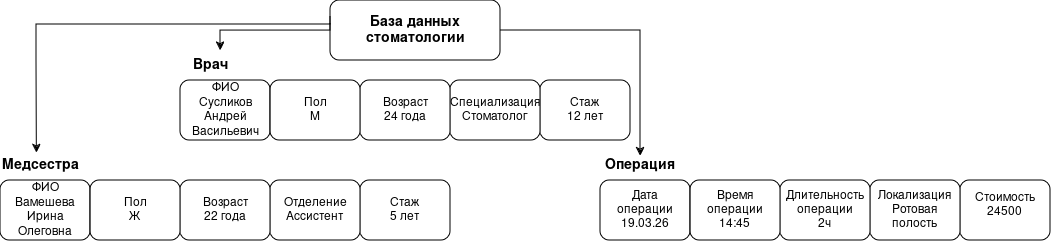

The diagram above was exported from draw.io. Its source (the exported page's mxGraphModel, read from the mxfile embedded in the PNG):
<mxGraphModel dx="2491" dy="846" grid="1" gridSize="10" guides="1" tooltips="1" connect="1" arrows="1" fold="1" page="1" pageScale="1" pageWidth="827" pageHeight="1169" math="0" shadow="0">
  <root>
    <mxCell id="0" />
    <mxCell id="1" parent="0" />
    <mxCell id="aJmuPXIUWK0WVCXZoVCT-12" connectable="0" parent="1" style="group" value="" vertex="1">
      <mxGeometry height="60" width="450" x="40" y="120" as="geometry" />
    </mxCell>
    <mxCell id="aJmuPXIUWK0WVCXZoVCT-3" parent="aJmuPXIUWK0WVCXZoVCT-12" style="rounded=1;whiteSpace=wrap;html=1;" value="" vertex="1">
      <mxGeometry height="60" width="90" as="geometry" />
    </mxCell>
    <mxCell id="aJmuPXIUWK0WVCXZoVCT-6" parent="aJmuPXIUWK0WVCXZoVCT-12" style="rounded=1;whiteSpace=wrap;html=1;" value="" vertex="1">
      <mxGeometry height="60" width="90" x="360" as="geometry" />
    </mxCell>
    <mxCell id="aJmuPXIUWK0WVCXZoVCT-7" parent="aJmuPXIUWK0WVCXZoVCT-12" style="rounded=1;whiteSpace=wrap;html=1;" value="" vertex="1">
      <mxGeometry height="60" width="90" x="270" as="geometry" />
    </mxCell>
    <mxCell id="aJmuPXIUWK0WVCXZoVCT-8" parent="aJmuPXIUWK0WVCXZoVCT-12" style="rounded=1;whiteSpace=wrap;html=1;" value="" vertex="1">
      <mxGeometry height="60" width="90" x="180" as="geometry" />
    </mxCell>
    <mxCell id="aJmuPXIUWK0WVCXZoVCT-9" parent="aJmuPXIUWK0WVCXZoVCT-12" style="rounded=1;whiteSpace=wrap;html=1;" value="" vertex="1">
      <mxGeometry height="60" width="90" x="90" as="geometry" />
    </mxCell>
    <mxCell id="aJmuPXIUWK0WVCXZoVCT-28" parent="aJmuPXIUWK0WVCXZoVCT-12" style="text;html=1;whiteSpace=wrap;strokeColor=none;fillColor=none;align=center;verticalAlign=middle;rounded=0;" value="&lt;div&gt;Пол&lt;/div&gt;&lt;div&gt;М&lt;br&gt;&lt;/div&gt;" vertex="1">
      <mxGeometry height="30" width="60" x="105" y="15" as="geometry" />
    </mxCell>
    <mxCell id="aJmuPXIUWK0WVCXZoVCT-30" parent="aJmuPXIUWK0WVCXZoVCT-12" style="text;html=1;whiteSpace=wrap;strokeColor=none;fillColor=none;align=center;verticalAlign=middle;rounded=0;" value="&lt;div&gt;ФИО&lt;/div&gt;&lt;div&gt;Сусликов Андрей&lt;/div&gt;&lt;div&gt;Васильевич&lt;br&gt;&lt;/div&gt;" vertex="1">
      <mxGeometry height="30" width="60" x="15" y="15" as="geometry" />
    </mxCell>
    <mxCell id="aJmuPXIUWK0WVCXZoVCT-36" parent="aJmuPXIUWK0WVCXZoVCT-12" style="text;html=1;whiteSpace=wrap;strokeColor=none;fillColor=none;align=center;verticalAlign=middle;rounded=0;" value="&lt;div&gt;Специализация&lt;/div&gt;&lt;div&gt;Стоматолог&lt;br&gt;&lt;/div&gt;" vertex="1">
      <mxGeometry height="30" width="60" x="285" y="15" as="geometry" />
    </mxCell>
    <mxCell id="aJmuPXIUWK0WVCXZoVCT-38" parent="aJmuPXIUWK0WVCXZoVCT-12" style="text;html=1;whiteSpace=wrap;strokeColor=none;fillColor=none;align=center;verticalAlign=middle;rounded=0;" value="&lt;div&gt;Стаж&lt;/div&gt;&lt;div&gt;12 лет&lt;br&gt;&lt;/div&gt;" vertex="1">
      <mxGeometry height="30" width="60" x="375" y="15" as="geometry" />
    </mxCell>
    <mxCell id="aJmuPXIUWK0WVCXZoVCT-52" parent="aJmuPXIUWK0WVCXZoVCT-12" style="text;html=1;whiteSpace=wrap;strokeColor=none;fillColor=none;align=center;verticalAlign=middle;rounded=0;" value="&lt;div&gt;Возраст&lt;/div&gt;&lt;div&gt;24 года&lt;br&gt;&lt;/div&gt;" vertex="1">
      <mxGeometry height="30" width="60" x="195" y="15" as="geometry" />
    </mxCell>
    <mxCell id="aJmuPXIUWK0WVCXZoVCT-25" parent="1" style="text;html=1;whiteSpace=wrap;strokeColor=none;fillColor=none;align=center;verticalAlign=middle;rounded=0;" value="&lt;b&gt;&lt;font style=&quot;font-size: 14px;&quot;&gt;Врач&lt;/font&gt;&lt;/b&gt;" vertex="1">
      <mxGeometry height="30" width="60" x="40" y="90" as="geometry" />
    </mxCell>
    <mxCell id="aJmuPXIUWK0WVCXZoVCT-40" connectable="0" parent="1" style="group" value="" vertex="1">
      <mxGeometry height="90" width="450" x="-140" y="190" as="geometry" />
    </mxCell>
    <mxCell id="aJmuPXIUWK0WVCXZoVCT-19" connectable="0" parent="aJmuPXIUWK0WVCXZoVCT-40" style="group" value="" vertex="1">
      <mxGeometry height="60" width="450" y="30" as="geometry" />
    </mxCell>
    <mxCell id="aJmuPXIUWK0WVCXZoVCT-20" parent="aJmuPXIUWK0WVCXZoVCT-19" style="rounded=1;whiteSpace=wrap;html=1;" value="" vertex="1">
      <mxGeometry height="60" width="90" as="geometry" />
    </mxCell>
    <mxCell id="aJmuPXIUWK0WVCXZoVCT-21" parent="aJmuPXIUWK0WVCXZoVCT-19" style="rounded=1;whiteSpace=wrap;html=1;" value="" vertex="1">
      <mxGeometry height="60" width="90" x="360" as="geometry" />
    </mxCell>
    <mxCell id="aJmuPXIUWK0WVCXZoVCT-22" parent="aJmuPXIUWK0WVCXZoVCT-19" style="rounded=1;whiteSpace=wrap;html=1;" value="" vertex="1">
      <mxGeometry height="60" width="90" x="270" as="geometry" />
    </mxCell>
    <mxCell id="aJmuPXIUWK0WVCXZoVCT-23" parent="aJmuPXIUWK0WVCXZoVCT-19" style="rounded=1;whiteSpace=wrap;html=1;" value="" vertex="1">
      <mxGeometry height="60" width="90" x="180" as="geometry" />
    </mxCell>
    <mxCell id="aJmuPXIUWK0WVCXZoVCT-24" parent="aJmuPXIUWK0WVCXZoVCT-19" style="rounded=1;whiteSpace=wrap;html=1;" value="" vertex="1">
      <mxGeometry height="60" width="90" x="90" as="geometry" />
    </mxCell>
    <mxCell id="aJmuPXIUWK0WVCXZoVCT-33" parent="aJmuPXIUWK0WVCXZoVCT-19" style="text;html=1;whiteSpace=wrap;strokeColor=none;fillColor=none;align=center;verticalAlign=middle;rounded=0;" value="&lt;div&gt;Пол&lt;/div&gt;&lt;div&gt;Ж&lt;br&gt;&lt;/div&gt;" vertex="1">
      <mxGeometry height="30" width="60" x="105" y="15" as="geometry" />
    </mxCell>
    <mxCell id="aJmuPXIUWK0WVCXZoVCT-37" parent="aJmuPXIUWK0WVCXZoVCT-19" style="text;html=1;whiteSpace=wrap;strokeColor=none;fillColor=none;align=center;verticalAlign=middle;rounded=0;" value="&lt;div&gt;Отделение&lt;/div&gt;&lt;div&gt;Ассистент&lt;br&gt;&lt;/div&gt;" vertex="1">
      <mxGeometry height="30" width="60" x="285" y="15" as="geometry" />
    </mxCell>
    <mxCell id="aJmuPXIUWK0WVCXZoVCT-39" parent="aJmuPXIUWK0WVCXZoVCT-19" style="text;html=1;whiteSpace=wrap;strokeColor=none;fillColor=none;align=center;verticalAlign=middle;rounded=0;" value="&lt;div&gt;Стаж&lt;/div&gt;&lt;div&gt;5 лет&lt;br&gt;&lt;/div&gt;" vertex="1">
      <mxGeometry height="30" width="60" x="375" y="15" as="geometry" />
    </mxCell>
    <mxCell id="aJmuPXIUWK0WVCXZoVCT-50" parent="aJmuPXIUWK0WVCXZoVCT-19" style="text;html=1;whiteSpace=wrap;strokeColor=none;fillColor=none;align=center;verticalAlign=middle;rounded=0;" value="&lt;div&gt;ФИО&lt;/div&gt;&lt;div&gt;Вамешева&lt;/div&gt;&lt;div&gt;Ирина&lt;/div&gt;&lt;div&gt;Олеговна&lt;br&gt;&lt;/div&gt;" vertex="1">
      <mxGeometry height="30" width="60" x="15" y="15" as="geometry" />
    </mxCell>
    <mxCell id="aJmuPXIUWK0WVCXZoVCT-54" parent="aJmuPXIUWK0WVCXZoVCT-19" style="text;html=1;whiteSpace=wrap;strokeColor=none;fillColor=none;align=center;verticalAlign=middle;rounded=0;" value="&lt;div&gt;Возраст&lt;/div&gt;&lt;div&gt;22 года&lt;br&gt;&lt;/div&gt;" vertex="1">
      <mxGeometry height="30" width="60" x="195" y="15" as="geometry" />
    </mxCell>
    <mxCell id="aJmuPXIUWK0WVCXZoVCT-26" parent="aJmuPXIUWK0WVCXZoVCT-40" style="text;html=1;whiteSpace=wrap;strokeColor=none;fillColor=none;align=center;verticalAlign=middle;rounded=0;" value="&lt;b&gt;&lt;font style=&quot;font-size: 14px;&quot;&gt;Медсестра&lt;/font&gt;&lt;/b&gt;" vertex="1">
      <mxGeometry height="30" width="60" x="10" as="geometry" />
    </mxCell>
    <mxCell id="aJmuPXIUWK0WVCXZoVCT-41" connectable="0" parent="1" style="group" value="" vertex="1">
      <mxGeometry height="90" width="450" x="460" y="190" as="geometry" />
    </mxCell>
    <mxCell id="aJmuPXIUWK0WVCXZoVCT-13" connectable="0" parent="aJmuPXIUWK0WVCXZoVCT-41" style="group" value="" vertex="1">
      <mxGeometry height="60" width="450" y="30" as="geometry" />
    </mxCell>
    <mxCell id="aJmuPXIUWK0WVCXZoVCT-14" parent="aJmuPXIUWK0WVCXZoVCT-13" style="rounded=1;whiteSpace=wrap;html=1;" value="" vertex="1">
      <mxGeometry height="60" width="90" as="geometry" />
    </mxCell>
    <mxCell id="aJmuPXIUWK0WVCXZoVCT-15" parent="aJmuPXIUWK0WVCXZoVCT-13" style="rounded=1;whiteSpace=wrap;html=1;" value="" vertex="1">
      <mxGeometry height="60" width="90" x="360" as="geometry" />
    </mxCell>
    <mxCell id="aJmuPXIUWK0WVCXZoVCT-16" parent="aJmuPXIUWK0WVCXZoVCT-13" style="rounded=1;whiteSpace=wrap;html=1;" value="" vertex="1">
      <mxGeometry height="60" width="90" x="270" as="geometry" />
    </mxCell>
    <mxCell id="aJmuPXIUWK0WVCXZoVCT-17" parent="aJmuPXIUWK0WVCXZoVCT-13" style="rounded=1;whiteSpace=wrap;html=1;" value="" vertex="1">
      <mxGeometry height="60" width="90" x="180" as="geometry" />
    </mxCell>
    <mxCell id="aJmuPXIUWK0WVCXZoVCT-18" parent="aJmuPXIUWK0WVCXZoVCT-13" style="rounded=1;whiteSpace=wrap;html=1;" value="" vertex="1">
      <mxGeometry height="60" width="90" x="90" as="geometry" />
    </mxCell>
    <mxCell id="aJmuPXIUWK0WVCXZoVCT-31" parent="aJmuPXIUWK0WVCXZoVCT-13" style="text;html=1;whiteSpace=wrap;strokeColor=none;fillColor=none;align=center;verticalAlign=middle;rounded=0;" value="&lt;div&gt;Дата операции&lt;/div&gt;&lt;div&gt;19.03.26&lt;/div&gt;" vertex="1">
      <mxGeometry height="30" width="60" x="15" y="15" as="geometry" />
    </mxCell>
    <mxCell id="aJmuPXIUWK0WVCXZoVCT-32" parent="aJmuPXIUWK0WVCXZoVCT-13" style="text;html=1;whiteSpace=wrap;strokeColor=none;fillColor=none;align=center;verticalAlign=middle;rounded=0;" value="&lt;div&gt;&lt;font&gt;Время операции&lt;br&gt;&lt;/font&gt;&lt;/div&gt;&lt;div&gt;&lt;font&gt;14:45&lt;br&gt;&lt;/font&gt;&lt;/div&gt;" vertex="1">
      <mxGeometry height="30" width="60" x="105" y="15" as="geometry" />
    </mxCell>
    <mxCell id="aJmuPXIUWK0WVCXZoVCT-34" parent="aJmuPXIUWK0WVCXZoVCT-13" style="text;html=1;whiteSpace=wrap;strokeColor=none;fillColor=none;align=center;verticalAlign=middle;rounded=0;" value="&lt;div&gt;Длительность операции&lt;/div&gt;&lt;div&gt;2ч&lt;br&gt;&lt;/div&gt;" vertex="1">
      <mxGeometry height="30" width="60" x="195" y="15" as="geometry" />
    </mxCell>
    <mxCell id="aJmuPXIUWK0WVCXZoVCT-35" parent="aJmuPXIUWK0WVCXZoVCT-13" style="text;html=1;whiteSpace=wrap;strokeColor=none;fillColor=none;align=center;verticalAlign=middle;rounded=0;" value="&lt;div&gt;Локализация&lt;/div&gt;&lt;div&gt;Ротовая полость&lt;br&gt;&lt;/div&gt;" vertex="1">
      <mxGeometry height="30" width="60" x="285" y="15" as="geometry" />
    </mxCell>
    <mxCell id="aJmuPXIUWK0WVCXZoVCT-51" parent="aJmuPXIUWK0WVCXZoVCT-13" style="text;html=1;whiteSpace=wrap;strokeColor=none;fillColor=none;align=center;verticalAlign=middle;rounded=0;" value="&lt;div&gt;Стоимость&lt;/div&gt;&lt;div&gt;24500&lt;br&gt;&lt;/div&gt;" vertex="1">
      <mxGeometry height="30" width="60" x="375" y="10" as="geometry" />
    </mxCell>
    <mxCell id="aJmuPXIUWK0WVCXZoVCT-27" parent="aJmuPXIUWK0WVCXZoVCT-41" style="text;html=1;whiteSpace=wrap;strokeColor=none;fillColor=none;align=center;verticalAlign=middle;rounded=0;" value="&lt;b&gt;&lt;font style=&quot;font-size: 14px;&quot;&gt;Операция&lt;/font&gt;&lt;/b&gt;" vertex="1">
      <mxGeometry height="30" width="60" x="10" as="geometry" />
    </mxCell>
    <mxCell id="aJmuPXIUWK0WVCXZoVCT-42" connectable="0" parent="1" style="group" value="" vertex="1">
      <mxGeometry height="60" width="170" x="190" y="40" as="geometry" />
    </mxCell>
    <mxCell id="aJmuPXIUWK0WVCXZoVCT-1" parent="aJmuPXIUWK0WVCXZoVCT-42" style="rounded=1;whiteSpace=wrap;html=1;" value="" vertex="1">
      <mxGeometry height="60" width="170" as="geometry" />
    </mxCell>
    <mxCell id="aJmuPXIUWK0WVCXZoVCT-2" parent="aJmuPXIUWK0WVCXZoVCT-42" style="text;html=1;whiteSpace=wrap;strokeColor=none;fillColor=none;align=center;verticalAlign=middle;rounded=0;" value="&lt;b&gt;&lt;font style=&quot;font-size: 14px;&quot;&gt;База данных стоматологии&lt;/font&gt;&lt;/b&gt;" vertex="1">
      <mxGeometry height="30" width="120" x="25" y="15" as="geometry" />
    </mxCell>
    <mxCell id="aJmuPXIUWK0WVCXZoVCT-45" edge="1" parent="1" source="aJmuPXIUWK0WVCXZoVCT-1" style="edgeStyle=orthogonalEdgeStyle;rounded=0;orthogonalLoop=1;jettySize=auto;html=1;exitX=0;exitY=0.378;exitDx=0;exitDy=0;exitPerimeter=0;" target="aJmuPXIUWK0WVCXZoVCT-25" value="">
      <mxGeometry relative="1" as="geometry">
        <Array as="points">
          <mxPoint x="190" y="70" />
          <mxPoint x="80" y="70" />
        </Array>
      </mxGeometry>
    </mxCell>
    <mxCell id="aJmuPXIUWK0WVCXZoVCT-47" edge="1" parent="1" style="edgeStyle=orthogonalEdgeStyle;rounded=0;orthogonalLoop=1;jettySize=auto;html=1;exitX=0;exitY=0.378;exitDx=0;exitDy=0;exitPerimeter=0;entryX=0.439;entryY=0.078;entryDx=0;entryDy=0;entryPerimeter=0;" target="aJmuPXIUWK0WVCXZoVCT-26" value="">
      <mxGeometry relative="1" as="geometry">
        <Array as="points">
          <mxPoint x="190" y="64" />
          <mxPoint x="-104" y="64" />
          <mxPoint x="-104" y="100" />
        </Array>
        <mxPoint x="190" y="56.5" as="sourcePoint" />
        <mxPoint x="70" y="83.5" as="targetPoint" />
      </mxGeometry>
    </mxCell>
    <mxCell id="aJmuPXIUWK0WVCXZoVCT-49" edge="1" parent="1" source="aJmuPXIUWK0WVCXZoVCT-1" style="edgeStyle=orthogonalEdgeStyle;rounded=0;orthogonalLoop=1;jettySize=auto;html=1;entryX=0.439;entryY=0.078;entryDx=0;entryDy=0;entryPerimeter=0;" value="">
      <mxGeometry relative="1" as="geometry">
        <Array as="points">
          <mxPoint x="500" y="70" />
        </Array>
        <mxPoint x="794" y="60" as="sourcePoint" />
        <mxPoint x="500" y="195.5" as="targetPoint" />
      </mxGeometry>
    </mxCell>
  </root>
</mxGraphModel>